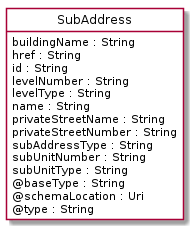

The diagram above was rendered by PlantUML. Its source (embedded in the PNG):
@startuml
hide circle
hide methods
hide stereotype
show <<Enumeration>> stereotype
skinparam class {
   BackgroundColor<<Enumeration>> #E6F5F7
   BackgroundColor<<Ref>> #FFFFE0
   BackgroundColor<<Pivot>> #FFFFFFF
   BackgroundColor<<SimpleType>> #E2F0DA
   BackgroundColor #FCF2E3
}

class SubAddress <<Pivot>> {
    buildingName : String
    href : String
    id : String
    levelNumber : String
    levelType : String
    name : String
    privateStreetName : String
    privateStreetNumber : String
    subAddressType : String
    subUnitNumber : String
    subUnitType : String
    @baseType : String
    @schemaLocation : Uri
    @type : String
}


@enduml